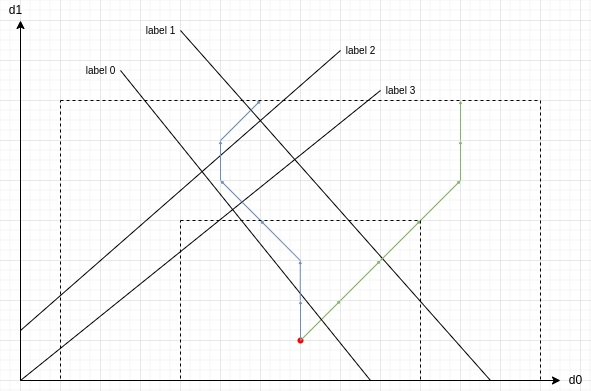

The diagram above was exported from draw.io. Its source (the exported page's mxGraphModel, read from the mxfile embedded in the PNG):
<mxGraphModel dx="813" dy="473" grid="1" gridSize="10" guides="1" tooltips="1" connect="1" arrows="1" fold="1" page="1" pageScale="1" pageWidth="850" pageHeight="1100" background="#ffffff" math="0" shadow="0">
  <root>
    <mxCell id="0" />
    <mxCell id="1" parent="0" />
    <mxCell id="pevB2bvVGhQnEhvpcVTK-2" value="" style="shape=waypoint;sketch=0;size=6;pointerEvents=1;points=[];fillColor=none;resizable=0;rotatable=0;perimeter=centerPerimeter;snapToPoint=1;strokeColor=#FF0000;" parent="1" vertex="1">
      <mxGeometry x="500" y="460" width="40" height="40" as="geometry" />
    </mxCell>
    <mxCell id="pevB2bvVGhQnEhvpcVTK-3" value="" style="endArrow=classic;html=1;rounded=0;endFill=1;" parent="1" edge="1">
      <mxGeometry width="50" height="50" relative="1" as="geometry">
        <mxPoint x="240" y="520" as="sourcePoint" />
        <mxPoint x="240" y="160" as="targetPoint" />
      </mxGeometry>
    </mxCell>
    <mxCell id="pevB2bvVGhQnEhvpcVTK-4" value="" style="endArrow=classic;html=1;rounded=0;endFill=1;" parent="1" edge="1">
      <mxGeometry width="50" height="50" relative="1" as="geometry">
        <mxPoint x="240" y="520" as="sourcePoint" />
        <mxPoint x="780" y="520" as="targetPoint" />
      </mxGeometry>
    </mxCell>
    <mxCell id="pevB2bvVGhQnEhvpcVTK-5" value="" style="endArrow=classic;html=1;rounded=0;exitX=0.592;exitY=0.517;exitDx=0;exitDy=0;exitPerimeter=0;endSize=1;fillColor=#d5e8d4;strokeColor=#82b366;" parent="1" source="pevB2bvVGhQnEhvpcVTK-2" edge="1">
      <mxGeometry width="50" height="50" relative="1" as="geometry">
        <mxPoint x="460" y="440" as="sourcePoint" />
        <mxPoint x="560" y="440" as="targetPoint" />
      </mxGeometry>
    </mxCell>
    <mxCell id="pevB2bvVGhQnEhvpcVTK-6" value="" style="endArrow=none;html=1;rounded=0;" parent="1" edge="1">
      <mxGeometry width="50" height="50" relative="1" as="geometry">
        <mxPoint x="240" y="470" as="sourcePoint" />
        <mxPoint x="560" y="190" as="targetPoint" />
      </mxGeometry>
    </mxCell>
    <mxCell id="pevB2bvVGhQnEhvpcVTK-7" value="" style="endArrow=none;html=1;rounded=0;" parent="1" edge="1">
      <mxGeometry width="50" height="50" relative="1" as="geometry">
        <mxPoint x="590" y="520" as="sourcePoint" />
        <mxPoint x="340" y="210" as="targetPoint" />
      </mxGeometry>
    </mxCell>
    <mxCell id="pevB2bvVGhQnEhvpcVTK-8" value="" style="endArrow=none;html=1;rounded=0;" parent="1" edge="1">
      <mxGeometry width="50" height="50" relative="1" as="geometry">
        <mxPoint x="240" y="520" as="sourcePoint" />
        <mxPoint x="600" y="230" as="targetPoint" />
      </mxGeometry>
    </mxCell>
    <mxCell id="pevB2bvVGhQnEhvpcVTK-9" value="" style="endArrow=none;html=1;rounded=0;" parent="1" edge="1">
      <mxGeometry width="50" height="50" relative="1" as="geometry">
        <mxPoint x="710" y="520" as="sourcePoint" />
        <mxPoint x="400" y="170" as="targetPoint" />
      </mxGeometry>
    </mxCell>
    <mxCell id="pevB2bvVGhQnEhvpcVTK-10" value="" style="endArrow=classic;html=1;rounded=0;exitX=0.592;exitY=0.517;exitDx=0;exitDy=0;exitPerimeter=0;endSize=1;fillColor=#d5e8d4;strokeColor=#82b366;" parent="1" edge="1">
      <mxGeometry width="50" height="50" relative="1" as="geometry">
        <mxPoint x="560" y="440" as="sourcePoint" />
        <mxPoint x="600" y="400" as="targetPoint" />
      </mxGeometry>
    </mxCell>
    <mxCell id="pevB2bvVGhQnEhvpcVTK-12" value="" style="endArrow=classic;html=1;rounded=0;exitX=0.592;exitY=0.517;exitDx=0;exitDy=0;exitPerimeter=0;endSize=1;fillColor=#d5e8d4;strokeColor=#82b366;" parent="1" edge="1">
      <mxGeometry width="50" height="50" relative="1" as="geometry">
        <mxPoint x="600" y="400" as="sourcePoint" />
        <mxPoint x="640" y="360" as="targetPoint" />
      </mxGeometry>
    </mxCell>
    <mxCell id="pevB2bvVGhQnEhvpcVTK-13" value="" style="endArrow=classic;html=1;rounded=0;endSize=1;fillColor=#d5e8d4;strokeColor=#82b366;" parent="1" edge="1">
      <mxGeometry width="50" height="50" relative="1" as="geometry">
        <mxPoint x="640" y="360" as="sourcePoint" />
        <mxPoint x="680" y="320" as="targetPoint" />
      </mxGeometry>
    </mxCell>
    <mxCell id="pevB2bvVGhQnEhvpcVTK-14" value="" style="endArrow=classic;html=1;rounded=0;endSize=1;fillColor=#d5e8d4;strokeColor=#82b366;" parent="1" edge="1">
      <mxGeometry width="50" height="50" relative="1" as="geometry">
        <mxPoint x="680" y="320" as="sourcePoint" />
        <mxPoint x="680" y="280" as="targetPoint" />
      </mxGeometry>
    </mxCell>
    <mxCell id="pevB2bvVGhQnEhvpcVTK-16" value="" style="endArrow=classic;html=1;rounded=0;endSize=1;fillColor=#d5e8d4;strokeColor=#82b366;" parent="1" edge="1">
      <mxGeometry width="50" height="50" relative="1" as="geometry">
        <mxPoint x="680" y="280" as="sourcePoint" />
        <mxPoint x="680" y="240" as="targetPoint" />
        <Array as="points" />
      </mxGeometry>
    </mxCell>
    <mxCell id="pevB2bvVGhQnEhvpcVTK-18" value="" style="endArrow=classic;html=1;rounded=0;endSize=1;fillColor=#dae8fc;strokeColor=#6c8ebf;" parent="1" edge="1">
      <mxGeometry width="50" height="50" relative="1" as="geometry">
        <mxPoint x="520" y="480" as="sourcePoint" />
        <mxPoint x="520" y="440" as="targetPoint" />
      </mxGeometry>
    </mxCell>
    <mxCell id="pevB2bvVGhQnEhvpcVTK-19" value="" style="endArrow=classic;html=1;rounded=0;endSize=1;fillColor=#dae8fc;strokeColor=#6c8ebf;" parent="1" edge="1">
      <mxGeometry width="50" height="50" relative="1" as="geometry">
        <mxPoint x="519.76" y="440" as="sourcePoint" />
        <mxPoint x="519.76" y="400" as="targetPoint" />
      </mxGeometry>
    </mxCell>
    <mxCell id="pevB2bvVGhQnEhvpcVTK-22" value="" style="endArrow=classic;html=1;rounded=0;endSize=1;fillColor=#dae8fc;strokeColor=#6c8ebf;" parent="1" edge="1">
      <mxGeometry width="50" height="50" relative="1" as="geometry">
        <mxPoint x="519.76" y="400" as="sourcePoint" />
        <mxPoint x="480" y="360" as="targetPoint" />
      </mxGeometry>
    </mxCell>
    <mxCell id="pevB2bvVGhQnEhvpcVTK-24" value="" style="endArrow=classic;html=1;rounded=0;endSize=1;fillColor=#dae8fc;strokeColor=#6c8ebf;" parent="1" edge="1">
      <mxGeometry width="50" height="50" relative="1" as="geometry">
        <mxPoint x="480" y="360" as="sourcePoint" />
        <mxPoint x="440" y="320" as="targetPoint" />
      </mxGeometry>
    </mxCell>
    <mxCell id="pevB2bvVGhQnEhvpcVTK-25" value="" style="endArrow=classic;html=1;rounded=0;endSize=1;fillColor=#dae8fc;strokeColor=#6c8ebf;" parent="1" edge="1">
      <mxGeometry width="50" height="50" relative="1" as="geometry">
        <mxPoint x="440" y="320" as="sourcePoint" />
        <mxPoint x="440" y="280" as="targetPoint" />
      </mxGeometry>
    </mxCell>
    <mxCell id="pevB2bvVGhQnEhvpcVTK-26" value="" style="endArrow=classic;html=1;rounded=0;endSize=1;fillColor=#dae8fc;strokeColor=#6c8ebf;" parent="1" edge="1">
      <mxGeometry width="50" height="50" relative="1" as="geometry">
        <mxPoint x="440" y="280" as="sourcePoint" />
        <mxPoint x="480" y="240" as="targetPoint" />
      </mxGeometry>
    </mxCell>
    <mxCell id="pevB2bvVGhQnEhvpcVTK-27" value="d1" style="text;html=1;align=center;verticalAlign=middle;resizable=0;points=[];autosize=1;strokeColor=none;fillColor=none;" parent="1" vertex="1">
      <mxGeometry x="220" y="140" width="30" height="20" as="geometry" />
    </mxCell>
    <mxCell id="pevB2bvVGhQnEhvpcVTK-28" value="d0" style="text;html=1;align=center;verticalAlign=middle;resizable=0;points=[];autosize=1;strokeColor=none;fillColor=none;" parent="1" vertex="1">
      <mxGeometry x="780" y="510" width="30" height="20" as="geometry" />
    </mxCell>
    <mxCell id="uHtgPFtHrqBk0PDeK_o9-1" value="&lt;font style=&quot;font-size: 10px&quot;&gt;label 0&lt;/font&gt;" style="text;html=1;align=center;verticalAlign=middle;resizable=0;points=[];autosize=1;strokeColor=none;fillColor=none;" parent="1" vertex="1">
      <mxGeometry x="300" y="200" width="40" height="20" as="geometry" />
    </mxCell>
    <mxCell id="uHtgPFtHrqBk0PDeK_o9-2" value="&lt;font style=&quot;font-size: 10px&quot;&gt;label 1&lt;/font&gt;" style="text;html=1;align=center;verticalAlign=middle;resizable=0;points=[];autosize=1;strokeColor=none;fillColor=none;" parent="1" vertex="1">
      <mxGeometry x="360" y="160" width="40" height="20" as="geometry" />
    </mxCell>
    <mxCell id="uHtgPFtHrqBk0PDeK_o9-3" value="&lt;font style=&quot;font-size: 10px&quot;&gt;label 2&lt;/font&gt;" style="text;html=1;align=center;verticalAlign=middle;resizable=0;points=[];autosize=1;strokeColor=none;fillColor=none;" parent="1" vertex="1">
      <mxGeometry x="560" y="180" width="40" height="20" as="geometry" />
    </mxCell>
    <mxCell id="uHtgPFtHrqBk0PDeK_o9-4" value="&lt;font style=&quot;font-size: 10px&quot;&gt;label 3&lt;/font&gt;" style="text;html=1;align=center;verticalAlign=middle;resizable=0;points=[];autosize=1;strokeColor=none;fillColor=none;" parent="1" vertex="1">
      <mxGeometry x="600" y="220" width="40" height="20" as="geometry" />
    </mxCell>
    <mxCell id="uHtgPFtHrqBk0PDeK_o9-7" value="" style="rounded=0;whiteSpace=wrap;html=1;dashed=1;fontSize=10;fillColor=none;" parent="1" vertex="1">
      <mxGeometry x="400" y="360" width="240" height="160" as="geometry" />
    </mxCell>
    <mxCell id="uHtgPFtHrqBk0PDeK_o9-10" value="" style="rounded=0;whiteSpace=wrap;html=1;dashed=1;fontSize=10;strokeWidth=1;fillColor=none;" parent="1" vertex="1">
      <mxGeometry x="280" y="240" width="480" height="280" as="geometry" />
    </mxCell>
  </root>
</mxGraphModel>